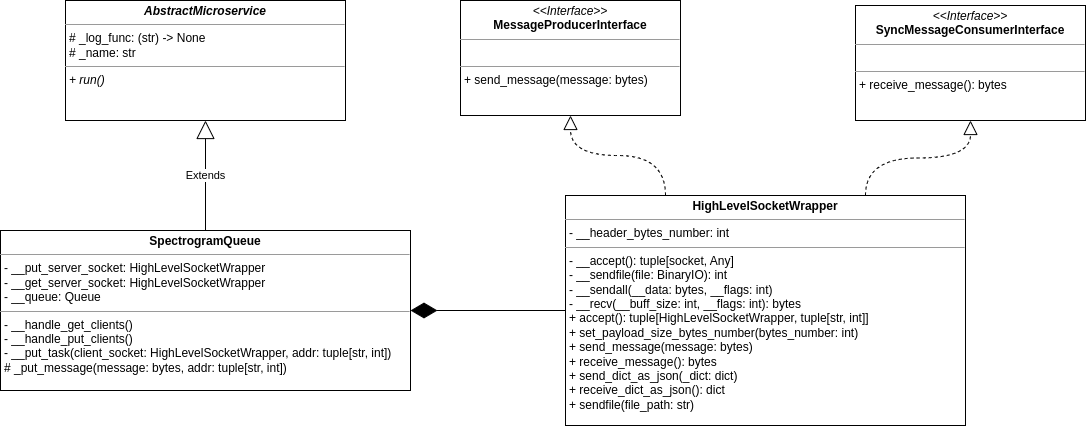

The diagram above was exported from draw.io. Its source (the exported page's mxGraphModel, read from the mxfile embedded in the PNG):
<mxGraphModel dx="819" dy="470" grid="1" gridSize="10" guides="1" tooltips="1" connect="1" arrows="1" fold="1" page="0" pageScale="1" pageWidth="850" pageHeight="1100" background="#ffffff" math="0" shadow="0">
  <root>
    <mxCell id="0" />
    <mxCell id="1" parent="0" />
    <mxCell id="MRRSA7VjL4ppnApHrSLJ-1" value="&lt;p style=&quot;margin:0px;margin-top:4px;text-align:center;&quot;&gt;&lt;b&gt;SpectrogramQueue&lt;/b&gt;&lt;/p&gt;&lt;hr size=&quot;1&quot;&gt;&lt;p style=&quot;margin:0px;margin-left:4px;&quot;&gt;- __put_server_socket: HighLevelSocketWrapper&lt;/p&gt;&lt;p style=&quot;margin:0px;margin-left:4px;&quot;&gt;- __get_server_socket: HighLevelSocketWrapper&lt;/p&gt;&lt;p style=&quot;margin:0px;margin-left:4px;&quot;&gt;- __queue: Queue&lt;/p&gt;&lt;hr size=&quot;1&quot;&gt;&lt;p style=&quot;margin:0px;margin-left:4px;&quot;&gt;- __handle_get_clients()&lt;/p&gt;&lt;p style=&quot;margin:0px;margin-left:4px;&quot;&gt;- __handle_put_clients()&lt;/p&gt;&lt;p style=&quot;margin:0px;margin-left:4px;&quot;&gt;- __put_task(client_socket: HighLevelSocketWrapper, addr: tuple[str, int])&lt;/p&gt;&lt;p style=&quot;margin:0px;margin-left:4px;&quot;&gt;# _put_message(message: bytes, addr: tuple[str, int])&lt;/p&gt;&lt;p style=&quot;margin:0px;margin-left:4px;&quot;&gt;&lt;br&gt;&lt;/p&gt;" style="verticalAlign=top;align=left;overflow=fill;fontSize=12;fontFamily=Helvetica;html=1;" vertex="1" parent="1">
      <mxGeometry x="340" y="380" width="410" height="160" as="geometry" />
    </mxCell>
    <mxCell id="MRRSA7VjL4ppnApHrSLJ-2" value="&lt;p style=&quot;margin:0px;margin-top:4px;text-align:center;&quot;&gt;&lt;i&gt;&amp;lt;&amp;lt;Interface&amp;gt;&amp;gt;&lt;/i&gt;&lt;br&gt;&lt;b&gt;MessageProducerInterface&lt;/b&gt;&lt;/p&gt;&lt;hr size=&quot;1&quot;&gt;&lt;p style=&quot;margin:0px;margin-left:4px;&quot;&gt;&lt;br&gt;&lt;/p&gt;&lt;hr size=&quot;1&quot;&gt;&lt;p style=&quot;margin:0px;margin-left:4px;&quot;&gt;+ send_message(message: bytes)&lt;/p&gt;" style="verticalAlign=top;align=left;overflow=fill;fontSize=12;fontFamily=Helvetica;html=1;" vertex="1" parent="1">
      <mxGeometry x="800" y="150" width="220" height="115" as="geometry" />
    </mxCell>
    <mxCell id="MRRSA7VjL4ppnApHrSLJ-3" value="&lt;p style=&quot;margin:0px;margin-top:4px;text-align:center;&quot;&gt;&lt;b&gt;HighLevelSocketWrapper&lt;/b&gt;&lt;/p&gt;&lt;hr size=&quot;1&quot;&gt;&lt;p style=&quot;margin:0px;margin-left:4px;&quot;&gt;- __header_bytes_number: int&lt;/p&gt;&lt;hr size=&quot;1&quot;&gt;&lt;p style=&quot;margin:0px;margin-left:4px;&quot;&gt;- __accept(): tuple[socket, Any]&lt;/p&gt;&lt;p style=&quot;margin:0px;margin-left:4px;&quot;&gt;- __sendfile(file: BinaryIO): int&lt;/p&gt;&lt;p style=&quot;margin:0px;margin-left:4px;&quot;&gt;- __sendall(__data: bytes, __flags: int)&lt;/p&gt;&lt;p style=&quot;margin:0px;margin-left:4px;&quot;&gt;- __recv(__buff_size: int, __flags: int): bytes&lt;/p&gt;&lt;p style=&quot;margin:0px;margin-left:4px;&quot;&gt;+ accept(): tuple[HighLevelSocketWrapper, tuple[str, int]]&lt;/p&gt;&lt;p style=&quot;margin:0px;margin-left:4px;&quot;&gt;+ set_payload_size_bytes_number(bytes_number: int)&lt;/p&gt;&lt;p style=&quot;margin:0px;margin-left:4px;&quot;&gt;+ send_message(message: bytes)&lt;/p&gt;&lt;p style=&quot;margin:0px;margin-left:4px;&quot;&gt;+ receive_message(): bytes&lt;/p&gt;&lt;p style=&quot;margin:0px;margin-left:4px;&quot;&gt;+ send_dict_as_json(_dict: dict)&lt;/p&gt;&lt;p style=&quot;margin:0px;margin-left:4px;&quot;&gt;+ receive_dict_as_json(): dict&lt;/p&gt;&lt;p style=&quot;margin:0px;margin-left:4px;&quot;&gt;+ sendfile(file_path: str)&lt;/p&gt;" style="verticalAlign=top;align=left;overflow=fill;fontSize=12;fontFamily=Helvetica;html=1;" vertex="1" parent="1">
      <mxGeometry x="905" y="345" width="400" height="230" as="geometry" />
    </mxCell>
    <mxCell id="MRRSA7VjL4ppnApHrSLJ-4" value="&lt;p style=&quot;margin:0px;margin-top:4px;text-align:center;&quot;&gt;&lt;i&gt;&amp;lt;&amp;lt;Interface&amp;gt;&amp;gt;&lt;/i&gt;&lt;br&gt;&lt;b&gt;SyncMessageConsumerInterface&lt;/b&gt;&lt;/p&gt;&lt;hr size=&quot;1&quot;&gt;&lt;p style=&quot;margin:0px;margin-left:4px;&quot;&gt;&lt;br&gt;&lt;/p&gt;&lt;hr size=&quot;1&quot;&gt;&lt;p style=&quot;margin:0px;margin-left:4px;&quot;&gt;+ receive_message(): bytes&lt;/p&gt;" style="verticalAlign=top;align=left;overflow=fill;fontSize=12;fontFamily=Helvetica;html=1;" vertex="1" parent="1">
      <mxGeometry x="1195" y="155" width="230" height="115" as="geometry" />
    </mxCell>
    <mxCell id="MRRSA7VjL4ppnApHrSLJ-5" value="" style="endArrow=block;dashed=1;endFill=0;endSize=12;html=1;rounded=0;curved=1;exitX=0.75;exitY=0;exitDx=0;exitDy=0;entryX=0.5;entryY=1;entryDx=0;entryDy=0;edgeStyle=orthogonalEdgeStyle;" edge="1" parent="1" source="MRRSA7VjL4ppnApHrSLJ-3" target="MRRSA7VjL4ppnApHrSLJ-4">
      <mxGeometry width="160" relative="1" as="geometry">
        <mxPoint x="1195" y="187.5" as="sourcePoint" />
        <mxPoint x="1355" y="187.5" as="targetPoint" />
      </mxGeometry>
    </mxCell>
    <mxCell id="MRRSA7VjL4ppnApHrSLJ-6" value="" style="endArrow=block;dashed=1;endFill=0;endSize=12;html=1;rounded=0;curved=1;exitX=0.25;exitY=0;exitDx=0;exitDy=0;edgeStyle=orthogonalEdgeStyle;entryX=0.5;entryY=1;entryDx=0;entryDy=0;" edge="1" parent="1" source="MRRSA7VjL4ppnApHrSLJ-3" target="MRRSA7VjL4ppnApHrSLJ-2">
      <mxGeometry width="160" relative="1" as="geometry">
        <mxPoint x="1135" y="417.5" as="sourcePoint" />
        <mxPoint x="915" y="300" as="targetPoint" />
      </mxGeometry>
    </mxCell>
    <mxCell id="MRRSA7VjL4ppnApHrSLJ-7" value="" style="endArrow=diamondThin;endFill=1;endSize=24;html=1;rounded=0;entryX=1;entryY=0.5;entryDx=0;entryDy=0;exitX=0;exitY=0.5;exitDx=0;exitDy=0;" edge="1" parent="1" source="MRRSA7VjL4ppnApHrSLJ-3" target="MRRSA7VjL4ppnApHrSLJ-1">
      <mxGeometry width="160" relative="1" as="geometry">
        <mxPoint x="660" y="390" as="sourcePoint" />
        <mxPoint x="820" y="390" as="targetPoint" />
      </mxGeometry>
    </mxCell>
    <mxCell id="MRRSA7VjL4ppnApHrSLJ-8" value="&lt;p style=&quot;margin:0px;margin-top:4px;text-align:center;&quot;&gt;&lt;b&gt;&lt;i&gt;AbstractMicroservice&lt;/i&gt;&lt;/b&gt;&lt;/p&gt;&lt;hr size=&quot;1&quot;&gt;&lt;p style=&quot;margin:0px;margin-left:4px;&quot;&gt;# _log_func: (str) -&amp;gt; None&lt;/p&gt;&lt;p style=&quot;margin:0px;margin-left:4px;&quot;&gt;# _name: str&lt;/p&gt;&lt;hr size=&quot;1&quot;&gt;&lt;p style=&quot;margin:0px;margin-left:4px;&quot;&gt;&lt;i&gt;+ run()&lt;/i&gt;&lt;/p&gt;" style="verticalAlign=top;align=left;overflow=fill;fontSize=12;fontFamily=Helvetica;html=1;" vertex="1" parent="1">
      <mxGeometry x="405" y="150" width="280" height="120" as="geometry" />
    </mxCell>
    <mxCell id="MRRSA7VjL4ppnApHrSLJ-9" value="Extends" style="endArrow=block;endSize=16;endFill=0;html=1;rounded=0;exitX=0.5;exitY=0;exitDx=0;exitDy=0;entryX=0.5;entryY=1;entryDx=0;entryDy=0;" edge="1" parent="1" source="MRRSA7VjL4ppnApHrSLJ-1" target="MRRSA7VjL4ppnApHrSLJ-8">
      <mxGeometry width="160" relative="1" as="geometry">
        <mxPoint x="480" y="270" as="sourcePoint" />
        <mxPoint x="640" y="270" as="targetPoint" />
      </mxGeometry>
    </mxCell>
  </root>
</mxGraphModel>